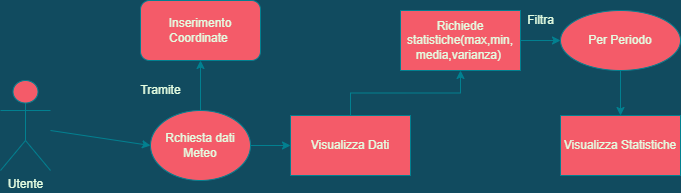

The diagram above was exported from draw.io. Its source (the exported page's mxGraphModel, read from the mxfile embedded in the PNG):
<mxGraphModel dx="942" dy="617" grid="1" gridSize="10" guides="1" tooltips="1" connect="1" arrows="1" fold="1" page="1" pageScale="1" pageWidth="827" pageHeight="1169" background="#114B5F" math="0" shadow="0">
  <root>
    <mxCell id="WIyWlLk6GJQsqaUBKTNV-0" />
    <mxCell id="WIyWlLk6GJQsqaUBKTNV-1" parent="WIyWlLk6GJQsqaUBKTNV-0" />
    <mxCell id="Q4x-a_fXI-7-YLC-32iD-0" value="Utente" style="shape=umlActor;verticalLabelPosition=bottom;verticalAlign=top;html=1;outlineConnect=0;fillColor=#F45B69;strokeColor=#028090;fontColor=#E4FDE1;" parent="WIyWlLk6GJQsqaUBKTNV-1" vertex="1">
      <mxGeometry x="50" y="250" width="50" height="90" as="geometry" />
    </mxCell>
    <mxCell id="Q4x-a_fXI-7-YLC-32iD-1" value="" style="endArrow=classic;html=1;rounded=0;entryX=0;entryY=0.5;entryDx=0;entryDy=0;labelBackgroundColor=#114B5F;strokeColor=#028090;fontColor=#E4FDE1;" parent="WIyWlLk6GJQsqaUBKTNV-1" target="Q4x-a_fXI-7-YLC-32iD-2" edge="1">
      <mxGeometry width="50" height="50" relative="1" as="geometry">
        <mxPoint x="100" y="300" as="sourcePoint" />
        <mxPoint x="170" y="300" as="targetPoint" />
      </mxGeometry>
    </mxCell>
    <mxCell id="Q4x-a_fXI-7-YLC-32iD-4" value="" style="edgeStyle=orthogonalEdgeStyle;rounded=0;orthogonalLoop=1;jettySize=auto;html=1;labelBackgroundColor=#114B5F;strokeColor=#028090;fontColor=#E4FDE1;" parent="WIyWlLk6GJQsqaUBKTNV-1" source="Q4x-a_fXI-7-YLC-32iD-2" target="Q4x-a_fXI-7-YLC-32iD-3" edge="1">
      <mxGeometry relative="1" as="geometry" />
    </mxCell>
    <mxCell id="Q4x-a_fXI-7-YLC-32iD-7" value="" style="edgeStyle=orthogonalEdgeStyle;rounded=0;orthogonalLoop=1;jettySize=auto;html=1;labelBackgroundColor=#114B5F;strokeColor=#028090;fontColor=#E4FDE1;" parent="WIyWlLk6GJQsqaUBKTNV-1" source="Q4x-a_fXI-7-YLC-32iD-2" target="Q4x-a_fXI-7-YLC-32iD-6" edge="1">
      <mxGeometry relative="1" as="geometry" />
    </mxCell>
    <mxCell id="Q4x-a_fXI-7-YLC-32iD-2" value="Rchiesta dati Meteo" style="ellipse;whiteSpace=wrap;html=1;fillColor=#F45B69;strokeColor=#028090;fontColor=#E4FDE1;" parent="WIyWlLk6GJQsqaUBKTNV-1" vertex="1">
      <mxGeometry x="200" y="280" width="100" height="70" as="geometry" />
    </mxCell>
    <mxCell id="Q4x-a_fXI-7-YLC-32iD-3" value="Inserimento Coordinate&amp;nbsp;" style="rounded=1;whiteSpace=wrap;html=1;fillColor=#F45B69;strokeColor=#028090;fontColor=#E4FDE1;" parent="WIyWlLk6GJQsqaUBKTNV-1" vertex="1">
      <mxGeometry x="190" y="170" width="120" height="60" as="geometry" />
    </mxCell>
    <mxCell id="Q4x-a_fXI-7-YLC-32iD-5" value="Tramite" style="text;html=1;align=center;verticalAlign=middle;resizable=0;points=[];autosize=1;strokeColor=none;fillColor=none;fontColor=#E4FDE1;" parent="WIyWlLk6GJQsqaUBKTNV-1" vertex="1">
      <mxGeometry x="180" y="250" width="60" height="20" as="geometry" />
    </mxCell>
    <mxCell id="Q4x-a_fXI-7-YLC-32iD-9" value="" style="edgeStyle=orthogonalEdgeStyle;rounded=0;orthogonalLoop=1;jettySize=auto;html=1;labelBackgroundColor=#114B5F;strokeColor=#028090;fontColor=#E4FDE1;" parent="WIyWlLk6GJQsqaUBKTNV-1" source="Q4x-a_fXI-7-YLC-32iD-6" target="Q4x-a_fXI-7-YLC-32iD-8" edge="1">
      <mxGeometry relative="1" as="geometry" />
    </mxCell>
    <mxCell id="Q4x-a_fXI-7-YLC-32iD-6" value="Visualizza Dati" style="whiteSpace=wrap;html=1;fillColor=#F45B69;strokeColor=#028090;fontColor=#E4FDE1;" parent="WIyWlLk6GJQsqaUBKTNV-1" vertex="1">
      <mxGeometry x="340" y="285" width="120" height="60" as="geometry" />
    </mxCell>
    <mxCell id="Q4x-a_fXI-7-YLC-32iD-11" value="" style="edgeStyle=orthogonalEdgeStyle;rounded=0;orthogonalLoop=1;jettySize=auto;html=1;labelBackgroundColor=#114B5F;strokeColor=#028090;fontColor=#E4FDE1;" parent="WIyWlLk6GJQsqaUBKTNV-1" source="Q4x-a_fXI-7-YLC-32iD-8" target="Q4x-a_fXI-7-YLC-32iD-10" edge="1">
      <mxGeometry relative="1" as="geometry" />
    </mxCell>
    <mxCell id="Q4x-a_fXI-7-YLC-32iD-8" value="Richiede statistiche(max,min,&lt;br&gt;media,varianza)&amp;nbsp;" style="whiteSpace=wrap;html=1;fillColor=#F45B69;strokeColor=#028090;fontColor=#E4FDE1;" parent="WIyWlLk6GJQsqaUBKTNV-1" vertex="1">
      <mxGeometry x="450" y="180" width="120" height="60" as="geometry" />
    </mxCell>
    <mxCell id="Q4x-a_fXI-7-YLC-32iD-14" value="" style="edgeStyle=orthogonalEdgeStyle;rounded=0;orthogonalLoop=1;jettySize=auto;html=1;labelBackgroundColor=#114B5F;strokeColor=#028090;fontColor=#E4FDE1;" parent="WIyWlLk6GJQsqaUBKTNV-1" source="Q4x-a_fXI-7-YLC-32iD-10" target="Q4x-a_fXI-7-YLC-32iD-13" edge="1">
      <mxGeometry relative="1" as="geometry" />
    </mxCell>
    <mxCell id="Q4x-a_fXI-7-YLC-32iD-10" value="Per Periodo" style="ellipse;whiteSpace=wrap;html=1;fillColor=#F45B69;strokeColor=#028090;fontColor=#E4FDE1;" parent="WIyWlLk6GJQsqaUBKTNV-1" vertex="1">
      <mxGeometry x="610" y="180" width="120" height="60" as="geometry" />
    </mxCell>
    <mxCell id="Q4x-a_fXI-7-YLC-32iD-12" value="Filtra" style="text;html=1;align=center;verticalAlign=middle;resizable=0;points=[];autosize=1;strokeColor=none;fillColor=none;fontColor=#E4FDE1;" parent="WIyWlLk6GJQsqaUBKTNV-1" vertex="1">
      <mxGeometry x="570" y="180" width="40" height="20" as="geometry" />
    </mxCell>
    <mxCell id="Q4x-a_fXI-7-YLC-32iD-13" value="Visualizza Statistiche" style="whiteSpace=wrap;html=1;fillColor=#F45B69;strokeColor=#028090;fontColor=#E4FDE1;" parent="WIyWlLk6GJQsqaUBKTNV-1" vertex="1">
      <mxGeometry x="610" y="285" width="120" height="60" as="geometry" />
    </mxCell>
  </root>
</mxGraphModel>